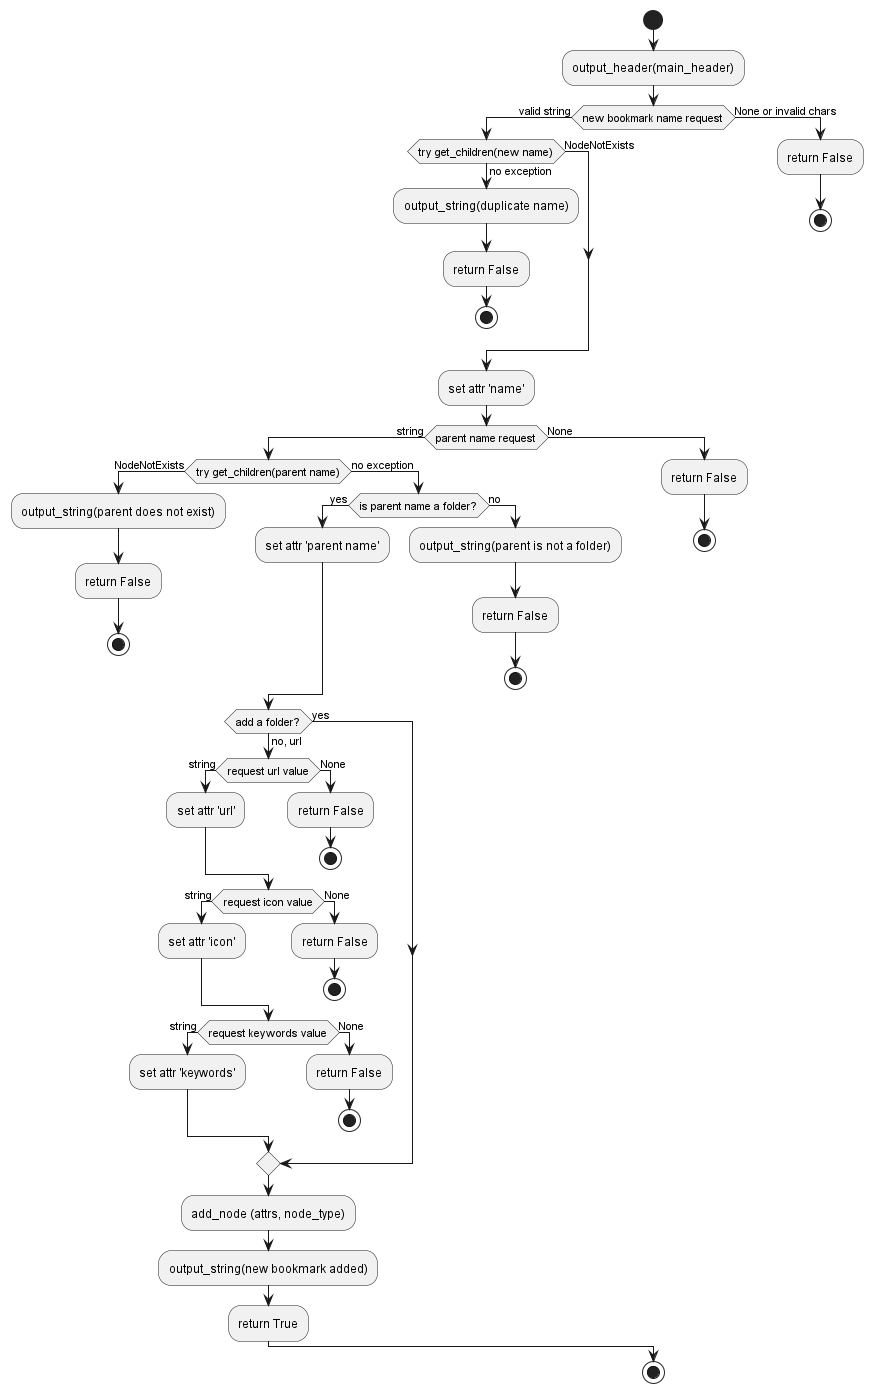

The diagram above was rendered by PlantUML. Its source (embedded in the PNG):
@startuml
'https://plantuml.com/activity-diagram-beta

start
:output_header(main_header);
if (new bookmark name request) then (valid string)
  if (try get_children(new name)) then (NodeNotExists)
  else (no exception)
    :output_string(duplicate name);
    :return False;
    stop
  endif
  :set attr 'name';
  if (parent name request) then (string)
    if (try get_children(parent name)) then (NodeNotExists)
      :output_string(parent does not exist);
      :return False;
      stop
    else (no exception)
      if (is parent name a folder?) then (yes)
        :set attr 'parent name';
      else (no)
        :output_string(parent is not a folder);
        :return False;
        stop
      endif
    endif    
' type request should be here !!!
  if (add a folder?) then (no, url)
    if (request url value) then (string)
      :set attr 'url';
    else (None)
      :return False;
      stop
    endif
    if (request icon value) then (string)
      :set attr 'icon';
    else (None)
      :return False;
      stop
    endif
    if (request keywords value) then (string)
      :set attr 'keywords';
    else (None)
      :return False;
      stop
    endif
  else (yes)
  endif
  :add_node (attrs, node_type);
  :output_string(new bookmark added);
  :return True;
  else (None)
    :return False;
    stop
  endif
else (None or invalid chars)
  :return False;
  stop
endif
stop

@enduml